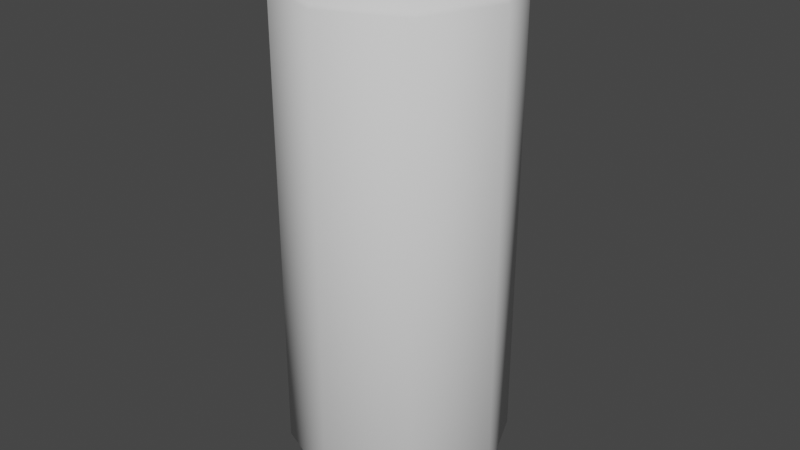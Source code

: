 # Source: Lager_Can.blend  (saved by Blender 3.3.6; exported with 4.5.12 LTS)
import bpy
from mathutils import Matrix  # noqa: F401  (used for matrix-valued properties, if any)

bpy.ops.wm.read_factory_settings(use_empty=True)
scene = bpy.context.scene
scene.name = 'Scene'

# ---- collections
col_collection = bpy.data.collections.new('Collection'); scene.collection.children.link(col_collection)

# ---- world
world_world = bpy.data.worlds.new('World'); scene.world = world_world
world_world.use_nodes = True; world_world.node_tree.nodes.clear()
_N = world_world.node_tree.nodes; _L = world_world.node_tree.links
n0 = _N.new('ShaderNodeOutputWorld'); n0.name = 'World Output'; n0.location = (300, 300)
n1 = _N.new('ShaderNodeBackground'); n1.name = 'Background'; n1.location = (10, 300)
n1.inputs[0].default_value = (0.05088, 0.05088, 0.05088, 1.0)
_L.new(n1.outputs[0], n0.inputs[0])
n0.is_active_output = True
world_world.color = (0.05088, 0.05088, 0.05088)
world_world.use_sun_shadow = False
world_world.sun_shadow_jitter_overblur = 0.0

# ---- meshes
me_cylinder = bpy.data.meshes.new('Cylinder')
me_cylinder.from_pydata([(-1.863e-09, 0.75, -2.4), (-1.863e-09, 0.75, 2.4), (0.5303, 0.5303, -2.4), (0.5303, 0.5303, 2.4), (0.75, 0.0, -2.4), (0.75, 0.0, 2.4), (0.5303, -0.5303, -2.4), (0.5303, -0.5303, 2.4), (-1.863e-09, -0.75, -2.4), (-1.863e-09, -0.75, 2.4), (-0.5303, -0.5303, -2.4), (-0.5303, -0.5303, 2.4), (-0.75, 0.0, -2.4), (-0.75, 0.0, 2.4), (-0.5303, 0.5303, -2.4), (-0.5303, 0.5303, 2.4), (0.0, 1.0, -2.08), (0.0, 1.0, 2.08), (0.7071, 0.7071, 2.08), (0.7071, 0.7071, -2.08), (1.0, 0.0, 2.08), (1.0, 0.0, -2.08), (0.7071, -0.7071, 2.08), (0.7071, -0.7071, -2.08), (0.0, -1.0, 2.08), (0.0, -1.0, -2.08), (-0.7071, -0.7071, 2.08), (-0.7071, -0.7071, -2.08), (-1.0, 0.0, 2.08), (-1.0, 0.0, -2.08), (-0.7071, 0.7071, 2.08), (-0.7071, 0.7071, -2.08), (-1.863e-09, 0.6959, -2.475), (0.4921, 0.4921, -2.475), (0.5688, 0.5688, 2.45), (-1.998e-09, 0.8044, 2.45), (0.6959, 0.0, -2.475), (0.8044, 0.0, 2.45), (0.4921, -0.4921, -2.475), (0.5688, -0.5688, 2.45), (-1.863e-09, -0.6959, -2.475), (-1.998e-09, -0.8044, 2.45), (-0.4921, -0.4921, -2.475), (-0.5688, -0.5688, 2.45), (-0.6959, 0.0, -2.475), (-0.8044, 0.0, 2.45), (-0.4921, 0.4921, -2.475), (-0.5688, 0.5688, 2.45), (0.4815, 0.4815, 2.5), (-4.888e-09, 0.6809, 2.5), (0.6809, 0.0, 2.5), (0.4815, -0.4815, 2.5), (-4.888e-09, -0.6809, 2.5), (-0.4815, -0.4815, 2.5), (-0.6809, 0.0, 2.5), (-0.4815, 0.4815, 2.5), (0.5542, 0.5542, 2.5), (-4.888e-09, 0.7838, 2.5), (0.7838, 0.0, 2.5), (0.5542, -0.5542, 2.5), (-4.888e-09, -0.7838, 2.5), (-0.5542, -0.5542, 2.5), (-0.7838, 0.0, 2.5), (-0.5542, 0.5542, 2.5), (0.4612, 0.4612, 2.425), (-4.335e-09, 0.6522, 2.425), (0.6522, 7.264e-10, 2.425), (0.4612, -0.4612, 2.425), (-4.335e-09, -0.6522, 2.425), (-0.4612, -0.4612, 2.425), (-0.6522, 7.264e-10, 2.425), (-0.4612, 0.4612, 2.425), (-1.863e-09, 0.75, -2.475), (0.5303, 0.5303, -2.475), (0.75, 0.0, -2.475), (0.5303, -0.5303, -2.475), (-1.863e-09, -0.75, -2.475), (-0.5303, -0.5303, -2.475), (-0.75, 0.0, -2.475), (-0.5303, 0.5303, -2.475), (6.758e-10, 0.3798, -2.325), (0.2685, 0.2685, -2.325), (0.3798, 0.0, -2.325), (0.2685, -0.2685, -2.325), (6.758e-10, -0.3798, -2.325), (-0.2685, -0.2685, -2.325), (-0.3798, 0.0, -2.325), (-0.2685, 0.2685, -2.325), (-1.863e-10, 0.975, 2.112), (0.6894, 0.6894, 2.112), (0.975, 0.0, 2.112), (0.6894, -0.6894, 2.112), (-1.863e-10, -0.975, 2.112), (-0.6894, -0.6894, 2.112), (-0.975, 0.0, 2.112), (-0.6894, 0.6894, 2.112), (0.6894, 0.6894, -2.112), (0.975, 0.0, -2.112), (0.6894, -0.6894, -2.112), (-1.863e-10, -0.975, -2.112), (-0.6894, -0.6894, -2.112), (-0.975, 0.0, -2.112), (-0.6894, 0.6894, -2.112), (-1.863e-10, 0.975, -2.112), (0.533, 0.533, 2.404), (0.7538, 0.0, 2.404), (-0.7538, 0.0, 2.404), (-0.533, 0.533, 2.404), (-1.872e-09, -0.7538, 2.404), (-0.533, -0.533, 2.404), (0.533, -0.533, 2.404), (-1.872e-09, 0.7538, 2.404), (0.4803, 0.4803, 2.4), (-5.602e-09, 0.6792, 2.4), (0.6792, -7.264e-10, 2.4), (0.4803, -0.4803, 2.4), (-5.602e-09, -0.6792, 2.4), (-0.4803, -0.4803, 2.4), (-0.6792, -7.264e-10, 2.4), (-0.4803, 0.4803, 2.4), (0.5462, 0.5462, -2.371), (0.7725, 0.0, -2.371), (0.5462, -0.5462, -2.371), (-1.695e-09, -0.7725, -2.371), (-0.5462, -0.5462, -2.371), (-0.7725, 0.0, -2.371), (-0.5462, 0.5462, -2.371), (-1.695e-09, 0.7725, -2.371), (-0.4, -0.13, 2.375), (-0.4, -0.13, 2.475), (-0.4, 0.13, 2.375), (-0.4, 0.13, 2.475), (0.2, -0.1, 2.375), (0.2, -0.1, 2.475), (0.2, 0.1, 2.375), (0.2, 0.1, 2.475), (0.15, 0.1333, 2.375), (-0.35, 0.2, 2.375), (-0.35, 0.2, 2.475), (0.15, 0.1333, 2.475), (-0.35, -0.2, 2.375), (0.15, -0.1333, 2.375), (0.15, -0.1333, 2.475), (-0.35, -0.2, 2.475), (-0.1, 0.1833, 2.375), (-0.1, 0.1833, 2.475), (-0.1, -0.1833, 2.375), (-0.1, -0.1833, 2.475), (-0.4, -0.13, 2.464), (-0.4, 0.13, 2.464), (0.2, 0.1, 2.464), (0.2, -0.1, 2.464), (0.15, -0.1333, 2.464), (-0.35, -0.2, 2.464), (-0.35, 0.2, 2.464), (0.15, 0.1333, 2.464), (-0.1, 0.1833, 2.464), (-0.1, -0.1833, 2.464)], [], [(88, 1, 3, 89), (89, 3, 5, 90), (90, 5, 7, 91), (91, 7, 9, 92), (92, 9, 11, 93), (93, 11, 13, 94), (12, 14, 79, 78), (94, 13, 15, 95), (95, 15, 1, 88), (2, 4, 74, 73), (102, 31, 16, 103), (31, 30, 17, 16), (101, 29, 31, 102), (29, 28, 30, 31), (100, 27, 29, 101), (27, 26, 28, 29), (99, 25, 27, 100), (25, 24, 26, 27), (98, 23, 25, 99), (23, 22, 24, 25), (97, 21, 23, 98), (21, 20, 22, 23), (96, 19, 21, 97), (19, 18, 20, 21), (103, 16, 19, 96), (16, 17, 18, 19), (35, 47, 63, 57), (40, 42, 85, 84), (105, 104, 34, 37), (107, 106, 45, 47), (8, 10, 77, 76), (109, 108, 41, 43), (4, 6, 75, 74), (14, 0, 72, 79), (0, 2, 73, 72), (110, 105, 37, 39), (111, 107, 47, 35), (104, 111, 35, 34), (10, 12, 78, 77), (106, 109, 43, 45), (6, 8, 76, 75), (108, 110, 39, 41), (55, 54, 118, 119), (47, 45, 62, 63), (45, 43, 61, 62), (43, 41, 60, 61), (41, 39, 59, 60), (39, 37, 58, 59), (37, 34, 56, 58), (34, 35, 57, 56), (49, 48, 56, 57), (48, 50, 58, 56), (50, 51, 59, 58), (51, 52, 60, 59), (52, 53, 61, 60), (53, 54, 62, 61), (54, 55, 63, 62), (55, 49, 57, 63), (64, 65, 71, 70, 69, 68, 67, 66), (53, 52, 116, 117), (51, 50, 114, 115), (48, 49, 113, 112), (49, 55, 119, 113), (54, 53, 117, 118), (52, 51, 115, 116), (50, 48, 112, 114), (33, 32, 72, 73), (36, 33, 73, 74), (38, 36, 74, 75), (40, 38, 75, 76), (42, 40, 76, 77), (44, 42, 77, 78), (46, 44, 78, 79), (32, 46, 79, 72), (80, 81, 82, 83, 84, 85, 86, 87), (36, 38, 83, 82), (32, 33, 81, 80), (46, 32, 80, 87), (42, 44, 86, 85), (38, 40, 84, 83), (33, 36, 82, 81), (44, 46, 87, 86), (30, 95, 88, 17), (28, 94, 95, 30), (26, 93, 94, 28), (24, 92, 93, 26), (22, 91, 92, 24), (20, 90, 91, 22), (18, 89, 90, 20), (17, 88, 89, 18), (127, 103, 96, 120), (120, 96, 97, 121), (121, 97, 98, 122), (122, 98, 99, 123), (123, 99, 100, 124), (124, 100, 101, 125), (125, 101, 102, 126), (126, 102, 103, 127), (9, 7, 110, 108), (13, 11, 109, 106), (3, 1, 111, 104), (1, 15, 107, 111), (7, 5, 105, 110), (11, 9, 108, 109), (15, 13, 106, 107), (5, 3, 104, 105), (65, 64, 112, 113), (64, 66, 114, 112), (66, 67, 115, 114), (67, 68, 116, 115), (68, 69, 117, 116), (69, 70, 118, 117), (70, 71, 119, 118), (71, 65, 113, 119), (14, 126, 127, 0), (12, 125, 126, 14), (10, 124, 125, 12), (8, 123, 124, 10), (6, 122, 123, 8), (4, 121, 122, 6), (2, 120, 121, 4), (0, 127, 120, 2), (148, 129, 131, 149), (155, 139, 135, 150), (150, 135, 133, 151), (153, 143, 129, 148), (138, 131, 129, 143), (135, 139, 142, 133), (145, 138, 143, 147), (151, 133, 142, 152), (157, 147, 143, 153), (149, 131, 138, 154), (156, 145, 139, 155), (154, 138, 145, 156), (152, 142, 147, 157), (139, 145, 147, 142), (141, 152, 157, 146), (137, 154, 156, 144), (144, 156, 155, 136), (130, 149, 154, 137), (146, 157, 153, 140), (132, 151, 152, 141), (140, 153, 148, 128), (134, 150, 151, 132), (136, 155, 150, 134), (128, 148, 149, 130)])
me_cylinder.polygons.foreach_set('use_smooth', [True] * 146)
_uv = me_cylinder.uv_layers.new(name='UVMap')
_uv.uv.foreach_set('vector', [1.0, 0.85, 1.0, 1.0, 0.875, 1.0, 0.875, 0.85, 0.875, 0.85, 0.875, 1.0, 0.75, 1.0, 0.75, 0.85, 0.75, 0.85, 0.75, 1.0, 0.625, 1.0, 0.625, 0.85, 0.625, 0.85, 0.625, 1.0, 0.5, 1.0, 0.5, 0.85, 0.5, 0.85, 0.5, 1.0, 0.375, 1.0, 0.375, 0.85, 0.375, 0.85, 0.375, 1.0, 0.25, 1.0, 0.25, 0.85, 0.25, 0.5, 0.125, 0.5, 0.125, 0.5, 0.25, 0.5, 0.25, 0.85, 0.25, 1.0, 0.125, 1.0, 0.125, 0.85, 0.125, 0.85, 0.125, 1.0, 0.0, 1.0, 0.0, 0.85, 0.875, 0.5, 0.75, 0.5, 0.75, 0.5, 0.875, 0.5, 0.125, 0.65, 0.125, 0.6667, 0.0, 0.6667, 0.0, 0.65, 0.125, 0.6667, 0.125, 0.8333, 0.0, 0.8333, 0.0, 0.6667, 0.25, 0.65, 0.25, 0.6667, 0.125, 0.6667, 0.125, 0.65, 0.25, 0.6667, 0.25, 0.8333, 0.125, 0.8333, 0.125, 0.6667, 0.375, 0.65, 0.375, 0.6667, 0.25, 0.6667, 0.25, 0.65, 0.375, 0.6667, 0.375, 0.8333, 0.25, 0.8333, 0.25, 0.6667, 0.5, 0.65, 0.5, 0.6667, 0.375, 0.6667, 0.375, 0.65, 0.5, 0.6667, 0.5, 0.8333, 0.375, 0.8333, 0.375, 0.6667, 0.625, 0.65, 0.625, 0.6667, 0.5, 0.6667, 0.5, 0.65, 0.625, 0.6667, 0.625, 0.8333, 0.5, 0.8333, 0.5, 0.6667, 0.75, 0.65, 0.75, 0.6667, 0.625, 0.6667, 0.625, 0.65, 0.75, 0.6667, 0.75, 0.8333, 0.625, 0.8333, 0.625, 0.6667, 0.875, 0.65, 0.875, 0.6667, 0.75, 0.6667, 0.75, 0.65, 0.875, 0.6667, 0.875, 0.8333, 0.75, 0.8333, 0.75, 0.6667, 1.0, 0.65, 1.0, 0.6667, 0.875, 0.6667, 0.875, 0.65, 1.0, 0.6667, 1.0, 0.8333, 0.875, 0.8333, 0.875, 0.6667, 0.0, 1.0, 0.125, 1.0, 0.125, 1.0, 0.0, 1.0, 0.75, 0.02732, 0.5925, 0.09254, 0.5925, 0.09254, 0.75, 0.02732, 0.75, 1.0, 0.875, 1.0, 0.875, 1.0, 0.75, 1.0, 0.125, 1.0, 0.25, 1.0, 0.25, 1.0, 0.125, 1.0, 0.5, 0.5, 0.375, 0.5, 0.375, 0.5, 0.5, 0.5, 0.375, 1.0, 0.5, 1.0, 0.5, 1.0, 0.375, 1.0, 0.75, 0.5, 0.625, 0.5, 0.625, 0.5, 0.75, 0.5, 0.125, 0.5, 0.0, 0.5, 0.0, 0.5, 0.125, 0.5, 1.0, 0.5, 0.875, 0.5, 0.875, 0.5, 1.0, 0.5, 0.625, 1.0, 0.75, 1.0, 0.75, 1.0, 0.625, 1.0, 0.0, 1.0, 0.125, 1.0, 0.125, 1.0, 0.0, 1.0, 0.875, 1.0, 1.0, 1.0, 1.0, 1.0, 0.875, 1.0, 0.375, 0.5, 0.25, 0.5, 0.25, 0.5, 0.375, 0.5, 0.25, 1.0, 0.375, 1.0, 0.375, 1.0, 0.25, 1.0, 0.625, 0.5, 0.5, 0.5, 0.5, 0.5, 0.625, 0.5, 0.5, 1.0, 0.625, 1.0, 0.625, 1.0, 0.5, 1.0, 0.1026, 0.3974, 0.04149, 0.25, 0.04149, 0.25, 0.1026, 0.3974, 0.125, 1.0, 0.25, 1.0, 0.25, 1.0, 0.125, 1.0, 0.25, 1.0, 0.375, 1.0, 0.375, 1.0, 0.25, 1.0, 0.375, 1.0, 0.5, 1.0, 0.5, 1.0, 0.375, 1.0, 0.5, 1.0, 0.625, 1.0, 0.625, 1.0, 0.5, 1.0, 0.625, 1.0, 0.75, 1.0, 0.75, 1.0, 0.625, 1.0, 0.75, 1.0, 0.875, 1.0, 0.875, 1.0, 0.75, 1.0, 0.875, 1.0, 1.0, 1.0, 1.0, 1.0, 0.875, 1.0, 0.25, 0.4585, 0.3974, 0.3974, 0.4197, 0.4197, 0.25, 0.49, 0.3974, 0.3974, 0.4585, 0.25, 0.49, 0.25, 0.4197, 0.4197, 0.4585, 0.25, 0.3974, 0.1026, 0.4197, 0.08029, 0.49, 0.25, 0.3974, 0.1026, 0.25, 0.04149, 0.25, 0.01, 0.4197, 0.08029, 0.25, 0.04149, 0.1026, 0.1026, 0.08029, 0.08029, 0.25, 0.01, 0.1026, 0.1026, 0.04149, 0.25, 0.01, 0.25, 0.08029, 0.08029, 0.04149, 0.25, 0.1026, 0.3974, 0.08029, 0.4197, 0.01, 0.25, 0.1026, 0.3974, 0.25, 0.4585, 0.25, 0.49, 0.08029, 0.4197, 0.3916, 0.3916, 0.25, 0.4502, 0.1084, 0.3916, 0.04977, 0.25, 0.1084, 0.1084, 0.25, 0.04977, 0.3916, 0.1084, 0.4502, 0.25, 0.1026, 0.1026, 0.25, 0.04149, 0.25, 0.04149, 0.1026, 0.1026, 0.3974, 0.1026, 0.4585, 0.25, 0.4585, 0.25, 0.3974, 0.1026, 0.3974, 0.3974, 0.25, 0.4585, 0.25, 0.4585, 0.3974, 0.3974, 0.25, 0.4585, 0.1026, 0.3974, 0.1026, 0.3974, 0.25, 0.4585, 0.04149, 0.25, 0.1026, 0.1026, 0.1026, 0.1026, 0.04149, 0.25, 0.25, 0.04149, 0.3974, 0.1026, 0.3974, 0.1026, 0.25, 0.04149, 0.4585, 0.25, 0.3974, 0.3974, 0.3974, 0.3974, 0.4585, 0.25, 0.9075, 0.4075, 0.75, 0.4727, 0.75, 0.49, 0.9197, 0.4197, 0.9727, 0.25, 0.9075, 0.4075, 0.9197, 0.4197, 0.99, 0.25, 0.9075, 0.09254, 0.9727, 0.25, 0.99, 0.25, 0.9197, 0.08029, 0.75, 0.02732, 0.9075, 0.09254, 0.9197, 0.08029, 0.75, 0.01, 0.5925, 0.09254, 0.75, 0.02732, 0.75, 0.01, 0.5803, 0.08029, 0.5273, 0.25, 0.5925, 0.09254, 0.5803, 0.08029, 0.51, 0.25, 0.5925, 0.4075, 0.5273, 0.25, 0.51, 0.25, 0.5803, 0.4197, 0.75, 0.4727, 0.5925, 0.4075, 0.5803, 0.4197, 0.75, 0.49, 0.75, 0.4727, 0.9075, 0.4075, 0.9727, 0.25, 0.9075, 0.09254, 0.75, 0.02732, 0.5925, 0.09254, 0.5273, 0.25, 0.5925, 0.4075, 0.9727, 0.25, 0.9075, 0.09254, 0.9075, 0.09254, 0.9727, 0.25, 0.75, 0.4727, 0.9075, 0.4075, 0.9075, 0.4075, 0.75, 0.4727, 0.5925, 0.4075, 0.75, 0.4727, 0.75, 0.4727, 0.5925, 0.4075, 0.5925, 0.09254, 0.5273, 0.25, 0.5273, 0.25, 0.5925, 0.09254, 0.9075, 0.09254, 0.75, 0.02732, 0.75, 0.02732, 0.9075, 0.09254, 0.9075, 0.4075, 0.9727, 0.25, 0.9727, 0.25, 0.9075, 0.4075, 0.5273, 0.25, 0.5925, 0.4075, 0.5925, 0.4075, 0.5273, 0.25, 0.125, 0.8333, 0.125, 0.85, 0.0, 0.85, 0.0, 0.8333, 0.25, 0.8333, 0.25, 0.85, 0.125, 0.85, 0.125, 0.8333, 0.375, 0.8333, 0.375, 0.85, 0.25, 0.85, 0.25, 0.8333, 0.5, 0.8333, 0.5, 0.85, 0.375, 0.85, 0.375, 0.8333, 0.625, 0.8333, 0.625, 0.85, 0.5, 0.85, 0.5, 0.8333, 0.75, 0.8333, 0.75, 0.85, 0.625, 0.85, 0.625, 0.8333, 0.875, 0.8333, 0.875, 0.85, 0.75, 0.85, 0.75, 0.8333, 1.0, 0.8333, 1.0, 0.85, 0.875, 0.85, 0.875, 0.8333, 1.0, 0.515, 1.0, 0.65, 0.875, 0.65, 0.875, 0.515, 0.875, 0.515, 0.875, 0.65, 0.75, 0.65, 0.75, 0.515, 0.75, 0.515, 0.75, 0.65, 0.625, 0.65, 0.625, 0.515, 0.625, 0.515, 0.625, 0.65, 0.5, 0.65, 0.5, 0.515, 0.5, 0.515, 0.5, 0.65, 0.375, 0.65, 0.375, 0.515, 0.375, 0.515, 0.375, 0.65, 0.25, 0.65, 0.25, 0.515, 0.25, 0.515, 0.25, 0.65, 0.125, 0.65, 0.125, 0.515, 0.125, 0.515, 0.125, 0.65, 0.0, 0.65, 0.0, 0.515, 0.5, 1.0, 0.625, 1.0, 0.625, 1.0, 0.5, 1.0, 0.25, 1.0, 0.375, 1.0, 0.375, 1.0, 0.25, 1.0, 0.875, 1.0, 1.0, 1.0, 1.0, 1.0, 0.875, 1.0, 0.0, 1.0, 0.125, 1.0, 0.125, 1.0, 0.0, 1.0, 0.625, 1.0, 0.75, 1.0, 0.75, 1.0, 0.625, 1.0, 0.375, 1.0, 0.5, 1.0, 0.5, 1.0, 0.375, 1.0, 0.125, 1.0, 0.25, 1.0, 0.25, 1.0, 0.125, 1.0, 0.75, 1.0, 0.875, 1.0, 0.875, 1.0, 0.75, 1.0, 0.25, 0.4502, 0.3916, 0.3916, 0.3974, 0.3974, 0.25, 0.4585, 0.3916, 0.3916, 0.4502, 0.25, 0.4585, 0.25, 0.3974, 0.3974, 0.4502, 0.25, 0.3916, 0.1084, 0.3974, 0.1026, 0.4585, 0.25, 0.3916, 0.1084, 0.25, 0.04977, 0.25, 0.04149, 0.3974, 0.1026, 0.25, 0.04977, 0.1084, 0.1084, 0.1026, 0.1026, 0.25, 0.04149, 0.1084, 0.1084, 0.04977, 0.25, 0.04149, 0.25, 0.1026, 0.1026, 0.04977, 0.25, 0.1084, 0.3916, 0.1026, 0.3974, 0.04149, 0.25, 0.1084, 0.3916, 0.25, 0.4502, 0.25, 0.4585, 0.1026, 0.3974, 0.125, 0.5, 0.125, 0.515, 0.0, 0.515, 0.0, 0.5, 0.25, 0.5, 0.25, 0.515, 0.125, 0.515, 0.125, 0.5, 0.375, 0.5, 0.375, 0.515, 0.25, 0.515, 0.25, 0.5, 0.5, 0.5, 0.5, 0.515, 0.375, 0.515, 0.375, 0.5, 0.625, 0.5, 0.625, 0.515, 0.5, 0.515, 0.5, 0.5, 0.75, 0.5, 0.75, 0.515, 0.625, 0.515, 0.625, 0.5, 0.875, 0.5, 0.875, 0.515, 0.75, 0.515, 0.75, 0.5, 1.0, 0.5, 1.0, 0.515, 0.875, 0.515, 0.875, 0.5, 0.6025, 0.0, 0.625, 0.0, 0.625, 0.25, 0.6025, 0.25, 0.6025, 0.4167, 0.625, 0.4167, 0.625, 0.5, 0.6025, 0.5, 0.6025, 0.5, 0.625, 0.5, 0.625, 0.75, 0.6025, 0.75, 0.6025, 0.9167, 0.625, 0.9167, 0.625, 1.0, 0.6025, 1.0, 0.7917, 0.5, 0.875, 0.5, 0.875, 0.75, 0.7917, 0.75, 0.625, 0.5, 0.7083, 0.5, 0.7083, 0.75, 0.625, 0.75, 0.75, 0.5, 0.7917, 0.5, 0.7917, 0.75, 0.75, 0.75, 0.6025, 0.75, 0.625, 0.75, 0.625, 0.8333, 0.6025, 0.8333, 0.6025, 0.875, 0.625, 0.875, 0.625, 0.9167, 0.6025, 0.9167, 0.6025, 0.25, 0.625, 0.25, 0.625, 0.3333, 0.6025, 0.3333, 0.6025, 0.375, 0.625, 0.375, 0.625, 0.4167, 0.6025, 0.4167, 0.6025, 0.3333, 0.625, 0.3333, 0.625, 0.375, 0.6025, 0.375, 0.6025, 0.8333, 0.625, 0.8333, 0.625, 0.875, 0.6025, 0.875, 0.7083, 0.5, 0.75, 0.5, 0.75, 0.75, 0.7083, 0.75, 0.375, 0.8333, 0.6025, 0.8333, 0.6025, 0.875, 0.375, 0.875, 0.375, 0.3333, 0.6025, 0.3333, 0.6025, 0.375, 0.375, 0.375, 0.375, 0.375, 0.6025, 0.375, 0.6025, 0.4167, 0.375, 0.4167, 0.375, 0.25, 0.6025, 0.25, 0.6025, 0.3333, 0.375, 0.3333, 0.375, 0.875, 0.6025, 0.875, 0.6025, 0.9167, 0.375, 0.9167, 0.375, 0.75, 0.6025, 0.75, 0.6025, 0.8333, 0.375, 0.8333, 0.375, 0.9167, 0.6025, 0.9167, 0.6025, 1.0, 0.375, 1.0, 0.375, 0.5, 0.6025, 0.5, 0.6025, 0.75, 0.375, 0.75, 0.375, 0.4167, 0.6025, 0.4167, 0.6025, 0.5, 0.375, 0.5, 0.375, 0.0, 0.6025, 0.0, 0.6025, 0.25, 0.375, 0.25])
me_cylinder.update()

# ---- objects
ob_cylinder = bpy.data.objects.new('Cylinder', me_cylinder)
ob_empty = bpy.data.objects.new('Empty', None)

# ---- transforms, parenting, visibility, modifiers, constraints
ob_cylinder.location = (0.0, 0.0, 0.0)
ob_empty.location = (0.0, 0.0, 0.0)
ob_empty.rotation_euler = (1.571, -0.0, 1.571)
ob_empty.empty_display_type = 'IMAGE'
ob_empty.empty_display_size = 5.0

# ---- collection membership
col_collection.objects.link(ob_cylinder)
col_collection.objects.link(ob_empty)

# ---- scene / render settings (as saved in the file)
scene.frame_start = 1; scene.frame_end = 250; scene.frame_set(1)
scene.render.engine = 'BLENDER_EEVEE_NEXT'
scene.cycles.sampling_pattern = 'TABULATED_SOBOL'
scene.cycles.use_light_tree = False
scene.view_settings.view_transform = 'Filmic'
bpy.context.view_layer.update()

# ---- added for rendering (the .blend has no active camera and no usable light): camera, sun
cam_auto = bpy.data.cameras.new('AutoCamera')
cam_auto.lens = 50.0
cam_auto.sensor_width = 36.0
cam_auto.clip_end = 1000.0
ob_auto_camera = bpy.data.objects.new('AutoCamera', cam_auto)
scene.collection.objects.link(ob_auto_camera)
ob_auto_camera.location = (5.29489, -6.35387, 4.24841)
ob_auto_camera.rotation_euler = (1.09748, -7.21219e-08, 0.694738)
scene.camera = ob_auto_camera
light_auto_sun = bpy.data.lights.new('AutoSun', 'SUN')
light_auto_sun.energy = 3.0
light_auto_sun.angle = 0.0523599
ob_auto_sun = bpy.data.objects.new('AutoSun', light_auto_sun)
scene.collection.objects.link(ob_auto_sun)
ob_auto_sun.rotation_euler = (0.872665, 0.174533, 0.523599)
bpy.context.view_layer.update()
